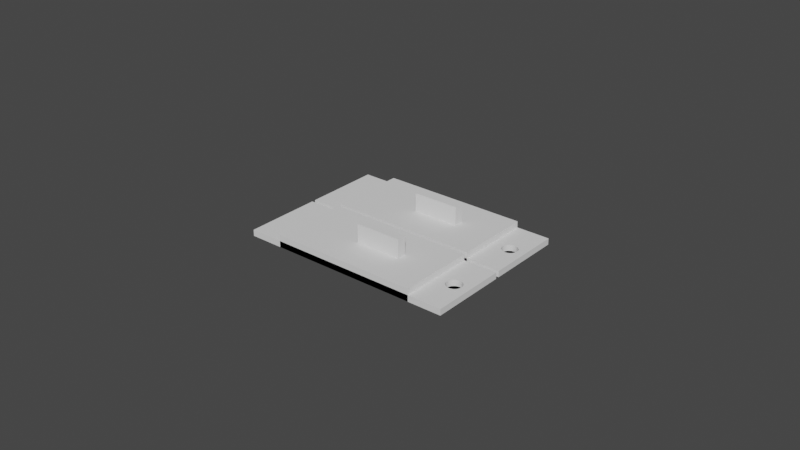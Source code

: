 # Source: pegboard_outers.blend  (saved by Blender 2.92.15; exported with 4.5.12 LTS)
import bpy
from mathutils import Matrix  # noqa: F401  (used for matrix-valued properties, if any)

bpy.ops.wm.read_factory_settings(use_empty=True)
scene = bpy.context.scene
scene.name = 'Scene'

# ---- collections
col_collection = bpy.data.collections.new('Collection'); scene.collection.children.link(col_collection)

# ---- world
world_world = bpy.data.worlds.new('World'); scene.world = world_world
world_world.use_nodes = True; world_world.node_tree.nodes.clear()
_N = world_world.node_tree.nodes; _L = world_world.node_tree.links
n0 = _N.new('ShaderNodeOutputWorld'); n0.name = 'World Output'; n0.location = (300, 300)
n1 = _N.new('ShaderNodeBackground'); n1.name = 'Background'; n1.location = (10, 300)
n1.inputs[0].default_value = (0.05088, 0.05088, 0.05088, 1.0)
_L.new(n1.outputs[0], n0.inputs[0])
n0.is_active_output = True
world_world.color = (0.05088, 0.05088, 0.05088)
world_world.use_sun_shadow = False
world_world.sun_shadow_jitter_overblur = 0.0

# ---- meshes
me_cube_005 = bpy.data.meshes.new('Cube.005')
me_cube_005.from_pydata([(0.8571, 0.2, -1.0), (0.8711, 0.1962, -1.0), (0.8845, 0.1848, -1.0), (0.8968, 0.1663, -1.0), (0.9077, 0.1414, -1.0), (0.9165, 0.1111, -1.0), (0.9231, 0.07654, -1.0), (0.9272, 0.03902, -1.0), (0.9286, 1.51e-08, -1.0), (0.9272, -0.03902, -1.0), (0.9231, -0.07654, -1.0), (0.9165, -0.1111, -1.0), (0.9077, -0.1414, -1.0), (0.8968, -0.1663, -1.0), (0.8845, -0.1848, -1.0), (0.8711, -0.1962, -1.0), (0.8571, -0.2, -1.0), (0.8432, -0.1962, -1.0), (0.8298, -0.1848, -1.0), (0.8175, -0.1663, -1.0), (0.8066, -0.1414, -1.0), (0.7978, -0.1111, -1.0), (0.7912, -0.07654, -1.0), (0.7871, -0.03902, -1.0), (0.7857, 1.931e-07, -1.0), (0.7871, 0.03902, -1.0), (0.7912, 0.07654, -1.0), (0.7978, 0.1111, -1.0), (0.8066, 0.1414, -1.0), (0.8175, 0.1663, -1.0), (0.8298, 0.1848, -1.0), (0.8432, 0.1962, -1.0), (-1.0, -1.0, -1.0), (-1.0, -1.0, 1.0), (-1.0, 1.0, -1.0), (-1.0, 1.0, 1.0), (1.0, -1.0, -1.0), (1.0, -1.0, 1.0), (1.0, 1.0, -1.0), (1.0, 1.0, 1.0), (0.8571, 0.2, 1.0), (0.7871, 0.03902, 1.0), (0.8711, 0.1962, 1.0), (0.7912, 0.07654, 1.0), (0.8845, 0.1848, 1.0), (0.7978, 0.1111, 1.0), (0.8968, 0.1663, 1.0), (0.8066, 0.1414, 1.0), (0.9077, 0.1414, 1.0), (0.8175, 0.1663, 1.0), (0.9165, 0.1111, 1.0), (0.8298, 0.1848, 1.0), (0.9231, 0.07654, 1.0), (0.8432, 0.1962, 1.0), (0.9272, 0.03902, 1.0), (0.9286, 1.51e-08, 1.0), (0.9272, -0.03902, 1.0), (0.9231, -0.07654, 1.0), (0.9165, -0.1111, 1.0), (0.9077, -0.1414, 1.0), (0.8968, -0.1663, 1.0), (0.8845, -0.1848, 1.0), (0.8711, -0.1962, 1.0), (0.8571, -0.2, 1.0), (0.8432, -0.1962, 1.0), (0.8298, -0.1848, 1.0), (0.8175, -0.1663, 1.0), (0.7857, 1.931e-07, 1.0), (0.7871, -0.03902, 1.0), (0.7978, -0.1111, 1.0), (0.7912, -0.07654, 1.0), (0.8066, -0.1414, 1.0)], [], [(32, 33, 35, 34), (34, 35, 39, 38), (38, 39, 37, 36), (36, 37, 33, 32), (34, 38, 36, 32), (40, 0, 1, 42), (42, 1, 2, 44), (2, 3, 46, 44), (3, 4, 48, 46), (4, 5, 50, 48), (5, 6, 52, 50), (6, 7, 54, 52), (7, 8, 55, 54), (8, 9, 56, 55), (9, 10, 57, 56), (10, 11, 58, 57), (11, 12, 59, 58), (12, 13, 60, 59), (13, 14, 61, 60), (14, 15, 62, 61), (15, 16, 63, 62), (16, 17, 64, 63), (17, 18, 65, 64), (65, 18, 19, 66), (66, 19, 20, 71), (71, 20, 21, 69), (69, 21, 22, 70), (70, 22, 23, 68), (68, 23, 24, 67), (67, 24, 25, 41), (41, 25, 26, 43), (43, 26, 27, 45), (45, 27, 28, 47), (47, 28, 29, 49), (49, 29, 30, 51), (51, 30, 31, 53), (53, 31, 0, 40), (17, 16, 15, 14, 13, 12, 11, 10, 9, 8, 7, 6, 5, 4, 3, 2, 1, 0, 31, 30, 29, 28, 27, 26, 25, 24, 23, 22, 21, 20, 19, 18), (37, 39, 40, 42, 44, 46, 48, 50, 52, 54, 55, 56, 57, 58, 59, 60, 61, 62, 63), (40, 39, 35, 33, 37, 63, 64, 65, 66, 71, 69, 70, 68, 67, 41, 43, 45, 47, 49, 51, 53)])
_uv = me_cube_005.uv_layers.new(name='UVMap')
_uv.uv.foreach_set('vector', [0.375, 0.0, 0.625, 0.0, 0.625, 0.25, 0.375, 0.25, 0.375, 0.25, 0.625, 0.25, 0.625, 0.5, 0.375, 0.5, 0.375, 0.5, 0.625, 0.5, 0.625, 0.75, 0.375, 0.75, 0.375, 0.75, 0.625, 0.75, 0.625, 1.0, 0.375, 1.0, 0.125, 0.5, 0.375, 0.5, 0.375, 0.75, 0.125, 0.75, 1.0, 0.75, 1.0, 0.5, 0.9688, 0.5, 0.9688, 0.75, 0.9688, 0.75, 0.9688, 0.5, 0.9375, 0.5, 0.9375, 0.75, 0.9375, 0.5, 0.9062, 0.5, 0.9062, 0.75, 0.9375, 0.75, 0.9062, 0.5, 0.875, 0.5, 0.875, 0.75, 0.9062, 0.75, 0.875, 0.5, 0.8438, 0.5, 0.8438, 0.75, 0.875, 0.75, 0.8438, 0.5, 0.8125, 0.5, 0.8125, 0.75, 0.8438, 0.75, 0.8125, 0.5, 0.7812, 0.5, 0.7812, 0.75, 0.8125, 0.75, 0.7812, 0.5, 0.75, 0.5, 0.75, 0.75, 0.7812, 0.75, 0.75, 0.5, 0.7188, 0.5, 0.7188, 0.75, 0.75, 0.75, 0.7188, 0.5, 0.6875, 0.5, 0.6875, 0.75, 0.7188, 0.75, 0.6875, 0.5, 0.6562, 0.5, 0.6562, 0.75, 0.6875, 0.75, 0.6562, 0.5, 0.625, 0.5, 0.625, 0.75, 0.6562, 0.75, 0.625, 0.5, 0.5938, 0.5, 0.5938, 0.75, 0.625, 0.75, 0.5938, 0.5, 0.5625, 0.5, 0.5625, 0.75, 0.5938, 0.75, 0.5625, 0.5, 0.5312, 0.5, 0.5312, 0.75, 0.5625, 0.75, 0.5312, 0.5, 0.5, 0.5, 0.5, 0.75, 0.5312, 0.75, 0.5, 0.5, 0.4688, 0.5, 0.4688, 0.75, 0.5, 0.75, 0.4688, 0.5, 0.4375, 0.5, 0.4375, 0.75, 0.4688, 0.75, 0.4375, 0.75, 0.4375, 0.5, 0.4062, 0.5, 0.4062, 0.75, 0.4062, 0.75, 0.4062, 0.5, 0.375, 0.5, 0.375, 0.75, 0.375, 0.75, 0.375, 0.5, 0.3438, 0.5, 0.3438, 0.75, 0.3438, 0.75, 0.3438, 0.5, 0.3125, 0.5, 0.3125, 0.75, 0.3125, 0.75, 0.3125, 0.5, 0.2812, 0.5, 0.2812, 0.75, 0.2812, 0.75, 0.2812, 0.5, 0.25, 0.5, 0.25, 0.75, 0.25, 0.75, 0.25, 0.5, 0.2188, 0.5, 0.2188, 0.75, 0.2188, 0.75, 0.2188, 0.5, 0.1875, 0.5, 0.1875, 0.75, 0.1875, 0.75, 0.1875, 0.5, 0.1562, 0.5, 0.1562, 0.75, 0.1562, 0.75, 0.1562, 0.5, 0.125, 0.5, 0.125, 0.75, 0.125, 0.75, 0.125, 0.5, 0.09375, 0.5, 0.09375, 0.75, 0.09375, 0.75, 0.09375, 0.5, 0.0625, 0.5, 0.0625, 0.75, 0.0625, 0.75, 0.0625, 0.5, 0.03125, 0.5, 0.03125, 0.75, 0.03125, 0.75, 0.03125, 0.5, 0.0, 0.5, 0.0, 0.75, 0.7032, 0.01461, 0.75, 0.01, 0.7968, 0.01461, 0.8418, 0.02827, 0.8833, 0.05045, 0.9197, 0.08029, 0.9496, 0.1167, 0.9717, 0.1582, 0.9854, 0.2032, 0.99, 0.25, 0.9854, 0.2968, 0.9717, 0.3418, 0.9496, 0.3833, 0.9197, 0.4197, 0.8833, 0.4496, 0.8418, 0.4717, 0.7968, 0.4854, 0.75, 0.49, 0.7032, 0.4854, 0.6582, 0.4717, 0.6167, 0.4496, 0.5803, 0.4197, 0.5504, 0.3833, 0.5283, 0.3418, 0.5146, 0.2968, 0.51, 0.25, 0.5146, 0.2032, 0.5283, 0.1582, 0.5504, 0.1167, 0.5803, 0.08029, 0.6167, 0.05045, 0.6582, 0.02827, 0.625, 0.75, 0.625, 0.5, 0.6429, 0.6, 0.6411, 0.6005, 0.6394, 0.6019, 0.6379, 0.6042, 0.6365, 0.6073, 0.6354, 0.6111, 0.6346, 0.6154, 0.6341, 0.6201, 0.6339, 0.625, 0.6341, 0.6299, 0.6346, 0.6346, 0.6354, 0.6389, 0.6365, 0.6427, 0.6379, 0.6458, 0.6394, 0.6481, 0.6411, 0.6495, 0.6429, 0.65, 0.6429, 0.6, 0.625, 0.5, 0.875, 0.5, 0.875, 0.75, 0.625, 0.75, 0.6429, 0.65, 0.6446, 0.6495, 0.6463, 0.6481, 0.6478, 0.6458, 0.6492, 0.6427, 0.6503, 0.6389, 0.6511, 0.6346, 0.6516, 0.6299, 0.6518, 0.625, 0.6516, 0.6201, 0.6511, 0.6154, 0.6503, 0.6111, 0.6492, 0.6073, 0.6478, 0.6042, 0.6463, 0.6019, 0.6446, 0.6005])
me_cube_005.use_remesh_fix_poles = True
me_cube_005.use_remesh_preserve_attributes = False
me_cube_005.use_mirror_vertex_groups = False
me_cube_005.update()
me_cube_001 = bpy.data.meshes.new('Cube.001')
me_cube_001.from_pydata([(-1.0, -1.0, -1.0), (-1.0, -1.0, 1.0), (-1.0, 1.0, -1.0), (-1.0, 1.0, 1.0), (1.0, -1.0, -1.0), (1.0, -1.0, 1.0), (1.0, 1.0, -1.0), (1.0, 1.0, 1.0)], [], [(0, 1, 3, 2), (2, 3, 7, 6), (6, 7, 5, 4), (4, 5, 1, 0), (2, 6, 4, 0), (7, 3, 1, 5)])
_uv = me_cube_001.uv_layers.new(name='UVMap')
_uv.uv.foreach_set('vector', [0.375, 0.0, 0.625, 0.0, 0.625, 0.25, 0.375, 0.25, 0.375, 0.25, 0.625, 0.25, 0.625, 0.5, 0.375, 0.5, 0.375, 0.5, 0.625, 0.5, 0.625, 0.75, 0.375, 0.75, 0.375, 0.75, 0.625, 0.75, 0.625, 1.0, 0.375, 1.0, 0.125, 0.5, 0.375, 0.5, 0.375, 0.75, 0.125, 0.75, 0.625, 0.5, 0.875, 0.5, 0.875, 0.75, 0.625, 0.75])
me_cube_001.use_remesh_fix_poles = True
me_cube_001.use_remesh_preserve_attributes = False
me_cube_001.use_mirror_vertex_groups = False
me_cube_001.update()
me_cube = bpy.data.meshes.new('Cube')
me_cube.from_pydata([(-1.0, -1.0, -1.0), (-1.0, -1.0, 1.0), (-1.0, 1.0, -1.0), (-1.0, 1.0, 1.0), (1.0, -1.0, -1.0), (1.0, -1.0, 1.0), (1.0, 1.0, -1.0), (1.0, 1.0, 1.0)], [], [(0, 1, 3, 2), (2, 3, 7, 6), (6, 7, 5, 4), (4, 5, 1, 0), (2, 6, 4, 0), (7, 3, 1, 5)])
_uv = me_cube.uv_layers.new(name='UVMap')
_uv.uv.foreach_set('vector', [0.375, 0.0, 0.625, 0.0, 0.625, 0.25, 0.375, 0.25, 0.375, 0.25, 0.625, 0.25, 0.625, 0.5, 0.375, 0.5, 0.375, 0.5, 0.625, 0.5, 0.625, 0.75, 0.375, 0.75, 0.375, 0.75, 0.625, 0.75, 0.625, 1.0, 0.375, 1.0, 0.125, 0.5, 0.375, 0.5, 0.375, 0.75, 0.125, 0.75, 0.625, 0.5, 0.875, 0.5, 0.875, 0.75, 0.625, 0.75])
me_cube.use_remesh_fix_poles = True
me_cube.use_remesh_preserve_attributes = False
me_cube.use_mirror_vertex_groups = False
me_cube.update()
me_cube_008 = bpy.data.meshes.new('Cube.008')
me_cube_008.from_pydata([(0.8571, 0.2, -1.0), (0.8711, 0.1962, -1.0), (0.8845, 0.1848, -1.0), (0.8968, 0.1663, -1.0), (0.9077, 0.1414, -1.0), (0.9165, 0.1111, -1.0), (0.9231, 0.07654, -1.0), (0.9272, 0.03902, -1.0), (0.9286, 1.51e-08, -1.0), (0.9272, -0.03902, -1.0), (0.9231, -0.07654, -1.0), (0.9165, -0.1111, -1.0), (0.9077, -0.1414, -1.0), (0.8968, -0.1663, -1.0), (0.8845, -0.1848, -1.0), (0.8711, -0.1962, -1.0), (0.8571, -0.2, -1.0), (0.8432, -0.1962, -1.0), (0.8298, -0.1848, -1.0), (0.8175, -0.1663, -1.0), (0.8066, -0.1414, -1.0), (0.7978, -0.1111, -1.0), (0.7912, -0.07654, -1.0), (0.7871, -0.03902, -1.0), (0.7857, 1.931e-07, -1.0), (0.7871, 0.03902, -1.0), (0.7912, 0.07654, -1.0), (0.7978, 0.1111, -1.0), (0.8066, 0.1414, -1.0), (0.8175, 0.1663, -1.0), (0.8298, 0.1848, -1.0), (0.8432, 0.1962, -1.0), (-1.0, -1.0, -1.0), (-1.0, -1.0, 1.0), (-1.0, 1.0, -1.0), (-1.0, 1.0, 1.0), (1.0, -1.0, -1.0), (1.0, -1.0, 1.0), (1.0, 1.0, -1.0), (1.0, 1.0, 1.0), (0.8571, 0.2, 1.0), (0.7871, 0.03902, 1.0), (0.8711, 0.1962, 1.0), (0.7912, 0.07654, 1.0), (0.8845, 0.1848, 1.0), (0.7978, 0.1111, 1.0), (0.8968, 0.1663, 1.0), (0.8066, 0.1414, 1.0), (0.9077, 0.1414, 1.0), (0.8175, 0.1663, 1.0), (0.9165, 0.1111, 1.0), (0.8298, 0.1848, 1.0), (0.9231, 0.07654, 1.0), (0.8432, 0.1962, 1.0), (0.9272, 0.03902, 1.0), (0.9286, 1.51e-08, 1.0), (0.9272, -0.03902, 1.0), (0.9231, -0.07654, 1.0), (0.9165, -0.1111, 1.0), (0.9077, -0.1414, 1.0), (0.8968, -0.1663, 1.0), (0.8845, -0.1848, 1.0), (0.8711, -0.1962, 1.0), (0.8571, -0.2, 1.0), (0.8432, -0.1962, 1.0), (0.8298, -0.1848, 1.0), (0.8175, -0.1663, 1.0), (0.7857, 1.931e-07, 1.0), (0.7871, -0.03902, 1.0), (0.7978, -0.1111, 1.0), (0.7912, -0.07654, 1.0), (0.8066, -0.1414, 1.0)], [], [(32, 33, 35, 34), (34, 35, 39, 38), (38, 39, 37, 36), (36, 37, 33, 32), (34, 38, 36, 32), (40, 0, 1, 42), (42, 1, 2, 44), (2, 3, 46, 44), (3, 4, 48, 46), (4, 5, 50, 48), (5, 6, 52, 50), (6, 7, 54, 52), (7, 8, 55, 54), (8, 9, 56, 55), (9, 10, 57, 56), (10, 11, 58, 57), (11, 12, 59, 58), (12, 13, 60, 59), (13, 14, 61, 60), (14, 15, 62, 61), (15, 16, 63, 62), (16, 17, 64, 63), (17, 18, 65, 64), (65, 18, 19, 66), (66, 19, 20, 71), (71, 20, 21, 69), (69, 21, 22, 70), (70, 22, 23, 68), (68, 23, 24, 67), (67, 24, 25, 41), (41, 25, 26, 43), (43, 26, 27, 45), (45, 27, 28, 47), (47, 28, 29, 49), (49, 29, 30, 51), (51, 30, 31, 53), (53, 31, 0, 40), (17, 16, 15, 14, 13, 12, 11, 10, 9, 8, 7, 6, 5, 4, 3, 2, 1, 0, 31, 30, 29, 28, 27, 26, 25, 24, 23, 22, 21, 20, 19, 18), (37, 39, 40, 42, 44, 46, 48, 50, 52, 54, 55, 56, 57, 58, 59, 60, 61, 62, 63), (40, 39, 35, 33, 37, 63, 64, 65, 66, 71, 69, 70, 68, 67, 41, 43, 45, 47, 49, 51, 53)])
_uv = me_cube_008.uv_layers.new(name='UVMap')
_uv.uv.foreach_set('vector', [0.375, 0.0, 0.625, 0.0, 0.625, 0.25, 0.375, 0.25, 0.375, 0.25, 0.625, 0.25, 0.625, 0.5, 0.375, 0.5, 0.375, 0.5, 0.625, 0.5, 0.625, 0.75, 0.375, 0.75, 0.375, 0.75, 0.625, 0.75, 0.625, 1.0, 0.375, 1.0, 0.125, 0.5, 0.375, 0.5, 0.375, 0.75, 0.125, 0.75, 1.0, 0.75, 1.0, 0.5, 0.9688, 0.5, 0.9688, 0.75, 0.9688, 0.75, 0.9688, 0.5, 0.9375, 0.5, 0.9375, 0.75, 0.9375, 0.5, 0.9062, 0.5, 0.9062, 0.75, 0.9375, 0.75, 0.9062, 0.5, 0.875, 0.5, 0.875, 0.75, 0.9062, 0.75, 0.875, 0.5, 0.8438, 0.5, 0.8438, 0.75, 0.875, 0.75, 0.8438, 0.5, 0.8125, 0.5, 0.8125, 0.75, 0.8438, 0.75, 0.8125, 0.5, 0.7812, 0.5, 0.7812, 0.75, 0.8125, 0.75, 0.7812, 0.5, 0.75, 0.5, 0.75, 0.75, 0.7812, 0.75, 0.75, 0.5, 0.7188, 0.5, 0.7188, 0.75, 0.75, 0.75, 0.7188, 0.5, 0.6875, 0.5, 0.6875, 0.75, 0.7188, 0.75, 0.6875, 0.5, 0.6562, 0.5, 0.6562, 0.75, 0.6875, 0.75, 0.6562, 0.5, 0.625, 0.5, 0.625, 0.75, 0.6562, 0.75, 0.625, 0.5, 0.5938, 0.5, 0.5938, 0.75, 0.625, 0.75, 0.5938, 0.5, 0.5625, 0.5, 0.5625, 0.75, 0.5938, 0.75, 0.5625, 0.5, 0.5312, 0.5, 0.5312, 0.75, 0.5625, 0.75, 0.5312, 0.5, 0.5, 0.5, 0.5, 0.75, 0.5312, 0.75, 0.5, 0.5, 0.4688, 0.5, 0.4688, 0.75, 0.5, 0.75, 0.4688, 0.5, 0.4375, 0.5, 0.4375, 0.75, 0.4688, 0.75, 0.4375, 0.75, 0.4375, 0.5, 0.4062, 0.5, 0.4062, 0.75, 0.4062, 0.75, 0.4062, 0.5, 0.375, 0.5, 0.375, 0.75, 0.375, 0.75, 0.375, 0.5, 0.3438, 0.5, 0.3438, 0.75, 0.3438, 0.75, 0.3438, 0.5, 0.3125, 0.5, 0.3125, 0.75, 0.3125, 0.75, 0.3125, 0.5, 0.2812, 0.5, 0.2812, 0.75, 0.2812, 0.75, 0.2812, 0.5, 0.25, 0.5, 0.25, 0.75, 0.25, 0.75, 0.25, 0.5, 0.2188, 0.5, 0.2188, 0.75, 0.2188, 0.75, 0.2188, 0.5, 0.1875, 0.5, 0.1875, 0.75, 0.1875, 0.75, 0.1875, 0.5, 0.1562, 0.5, 0.1562, 0.75, 0.1562, 0.75, 0.1562, 0.5, 0.125, 0.5, 0.125, 0.75, 0.125, 0.75, 0.125, 0.5, 0.09375, 0.5, 0.09375, 0.75, 0.09375, 0.75, 0.09375, 0.5, 0.0625, 0.5, 0.0625, 0.75, 0.0625, 0.75, 0.0625, 0.5, 0.03125, 0.5, 0.03125, 0.75, 0.03125, 0.75, 0.03125, 0.5, 0.0, 0.5, 0.0, 0.75, 0.7032, 0.01461, 0.75, 0.01, 0.7968, 0.01461, 0.8418, 0.02827, 0.8833, 0.05045, 0.9197, 0.08029, 0.9496, 0.1167, 0.9717, 0.1582, 0.9854, 0.2032, 0.99, 0.25, 0.9854, 0.2968, 0.9717, 0.3418, 0.9496, 0.3833, 0.9197, 0.4197, 0.8833, 0.4496, 0.8418, 0.4717, 0.7968, 0.4854, 0.75, 0.49, 0.7032, 0.4854, 0.6582, 0.4717, 0.6167, 0.4496, 0.5803, 0.4197, 0.5504, 0.3833, 0.5283, 0.3418, 0.5146, 0.2968, 0.51, 0.25, 0.5146, 0.2032, 0.5283, 0.1582, 0.5504, 0.1167, 0.5803, 0.08029, 0.6167, 0.05045, 0.6582, 0.02827, 0.625, 0.75, 0.625, 0.5, 0.6429, 0.6, 0.6411, 0.6005, 0.6394, 0.6019, 0.6379, 0.6042, 0.6365, 0.6073, 0.6354, 0.6111, 0.6346, 0.6154, 0.6341, 0.6201, 0.6339, 0.625, 0.6341, 0.6299, 0.6346, 0.6346, 0.6354, 0.6389, 0.6365, 0.6427, 0.6379, 0.6458, 0.6394, 0.6481, 0.6411, 0.6495, 0.6429, 0.65, 0.6429, 0.6, 0.625, 0.5, 0.875, 0.5, 0.875, 0.75, 0.625, 0.75, 0.6429, 0.65, 0.6446, 0.6495, 0.6463, 0.6481, 0.6478, 0.6458, 0.6492, 0.6427, 0.6503, 0.6389, 0.6511, 0.6346, 0.6516, 0.6299, 0.6518, 0.625, 0.6516, 0.6201, 0.6511, 0.6154, 0.6503, 0.6111, 0.6492, 0.6073, 0.6478, 0.6042, 0.6463, 0.6019, 0.6446, 0.6005])
me_cube_008.use_remesh_fix_poles = True
me_cube_008.use_remesh_preserve_attributes = False
me_cube_008.use_mirror_vertex_groups = False
me_cube_008.update()
me_cube_003 = bpy.data.meshes.new('Cube.003')
me_cube_003.from_pydata([(-1.0, -1.0, -1.0), (-1.0, -1.0, 1.0), (-1.0, 1.0, -1.0), (-1.0, 1.0, 1.0), (1.0, -1.0, -1.0), (1.0, -1.0, 1.0), (1.0, 1.0, -1.0), (1.0, 1.0, 1.0)], [], [(0, 1, 3, 2), (2, 3, 7, 6), (6, 7, 5, 4), (4, 5, 1, 0), (2, 6, 4, 0), (7, 3, 1, 5)])
_uv = me_cube_003.uv_layers.new(name='UVMap')
_uv.uv.foreach_set('vector', [0.375, 0.0, 0.625, 0.0, 0.625, 0.25, 0.375, 0.25, 0.375, 0.25, 0.625, 0.25, 0.625, 0.5, 0.375, 0.5, 0.375, 0.5, 0.625, 0.5, 0.625, 0.75, 0.375, 0.75, 0.375, 0.75, 0.625, 0.75, 0.625, 1.0, 0.375, 1.0, 0.125, 0.5, 0.375, 0.5, 0.375, 0.75, 0.125, 0.75, 0.625, 0.5, 0.875, 0.5, 0.875, 0.75, 0.625, 0.75])
me_cube_003.use_remesh_fix_poles = True
me_cube_003.use_remesh_preserve_attributes = False
me_cube_003.use_mirror_vertex_groups = False
me_cube_003.update()
me_cube_002 = bpy.data.meshes.new('Cube.002')
me_cube_002.from_pydata([(-1.0, -1.0, -1.0), (-1.0, -1.0, 1.0), (-1.0, 1.0, -1.0), (-1.0, 1.0, 1.0), (1.0, -1.0, -1.0), (1.0, -1.0, 1.0), (1.0, 1.0, -1.0), (1.0, 1.0, 1.0)], [], [(0, 1, 3, 2), (2, 3, 7, 6), (6, 7, 5, 4), (4, 5, 1, 0), (2, 6, 4, 0), (7, 3, 1, 5)])
_uv = me_cube_002.uv_layers.new(name='UVMap')
_uv.uv.foreach_set('vector', [0.375, 0.0, 0.625, 0.0, 0.625, 0.25, 0.375, 0.25, 0.375, 0.25, 0.625, 0.25, 0.625, 0.5, 0.375, 0.5, 0.375, 0.5, 0.625, 0.5, 0.625, 0.75, 0.375, 0.75, 0.375, 0.75, 0.625, 0.75, 0.625, 1.0, 0.375, 1.0, 0.125, 0.5, 0.375, 0.5, 0.375, 0.75, 0.125, 0.75, 0.625, 0.5, 0.875, 0.5, 0.875, 0.75, 0.625, 0.75])
me_cube_002.use_remesh_fix_poles = True
me_cube_002.use_remesh_preserve_attributes = False
me_cube_002.use_mirror_vertex_groups = False
me_cube_002.update()

# ---- objects
ob_base_plate_001 = bpy.data.objects.new('Base Plate.001', me_cube_005)
ob_base_plate_002 = bpy.data.objects.new('Base Plate.002', me_cube_001)
ob_cube = bpy.data.objects.new('Cube', me_cube)
ob_base_plate_004 = bpy.data.objects.new('Base Plate.004', me_cube_008)
ob_base_plate_003 = bpy.data.objects.new('Base Plate.003', me_cube_003)
ob_cube_001 = bpy.data.objects.new('Cube.001', me_cube_002)

# ---- transforms, parenting, visibility, modifiers, constraints
ob_base_plate_001.location = (0.0, 0.0, -0.001)
ob_base_plate_001.scale = (0.035, 0.0125, 0.001)
ob_base_plate_001.lineart.crease_threshold = 0.0
ob_base_plate_002.location = (0.0, 0.0, 0.0)
ob_base_plate_002.scale = (0.024, 0.0125, 0.002)
ob_base_plate_002.lineart.crease_threshold = 0.0
ob_cube.location = (0.004, 0.0, 0.003)
ob_cube.scale = (0.0075, 0.0015, 0.005)
ob_cube.lineart.crease_threshold = 0.0
ob_base_plate_004.location = (0.0, 0.0262, -0.001)
ob_base_plate_004.scale = (0.035, 0.0125, 0.001)
ob_base_plate_004.lineart.crease_threshold = 0.0
ob_base_plate_003.location = (0.0, 0.0262, 0.0)
ob_base_plate_003.scale = (0.024, 0.0125, 0.002)
ob_base_plate_003.lineart.crease_threshold = 0.0
ob_cube_001.location = (0.004, 0.0262, 0.003)
ob_cube_001.scale = (0.0075, 0.0015, 0.005)
ob_cube_001.lineart.crease_threshold = 0.0

# ---- collection membership
col_collection.objects.link(ob_base_plate_001)
col_collection.objects.link(ob_base_plate_002)
col_collection.objects.link(ob_cube)
col_collection.objects.link(ob_base_plate_004)
col_collection.objects.link(ob_base_plate_003)
col_collection.objects.link(ob_cube_001)

# ---- scene / render settings (as saved in the file)
scene.frame_start = 1; scene.frame_end = 250; scene.frame_set(1)
scene.render.engine = 'BLENDER_EEVEE_NEXT'
scene.cycles.use_denoising = False
scene.cycles.samples = 128
scene.cycles.sampling_pattern = 'TABULATED_SOBOL'
scene.cycles.use_adaptive_sampling = False
scene.cycles.use_light_tree = False
scene.view_settings.view_transform = 'Filmic'
bpy.context.view_layer.update()

# ---- added for rendering (the .blend has no active camera and no usable light): camera, sun
cam_auto = bpy.data.cameras.new('AutoCamera')
cam_auto.lens = 50.0
cam_auto.sensor_width = 36.0
cam_auto.clip_end = 1000.0
ob_auto_camera = bpy.data.objects.new('AutoCamera', cam_auto)
scene.collection.objects.link(ob_auto_camera)
ob_auto_camera.location = (0.185045, -0.208955, 0.151036)
ob_auto_camera.rotation_euler = (1.09748, -7.21219e-08, 0.694738)
scene.camera = ob_auto_camera
light_auto_sun = bpy.data.lights.new('AutoSun', 'SUN')
light_auto_sun.energy = 3.0
light_auto_sun.angle = 0.0523599
ob_auto_sun = bpy.data.objects.new('AutoSun', light_auto_sun)
scene.collection.objects.link(ob_auto_sun)
ob_auto_sun.rotation_euler = (0.872665, 0.174533, 0.523599)
bpy.context.view_layer.update()
